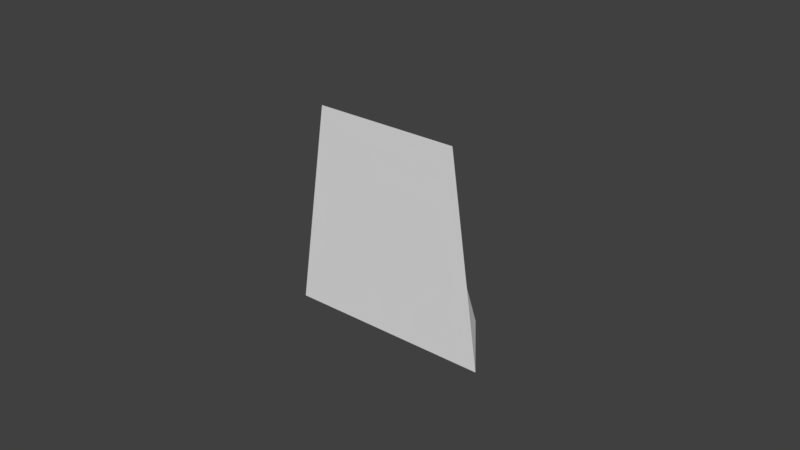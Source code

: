 # Source: ship.blend  (saved by Blender 2.78.0; exported with 4.5.12 LTS)
import bpy
from mathutils import Matrix  # noqa: F401  (used for matrix-valued properties, if any)

bpy.ops.wm.read_factory_settings(use_empty=True)
scene = bpy.context.scene
scene.name = 'Scene'

# ---- collections
col_collection_1 = bpy.data.collections.new('Collection 1'); scene.collection.children.link(col_collection_1)

# ---- world
world_world = bpy.data.worlds.new('World'); scene.world = world_world
world_world.color = (0.05088, 0.05088, 0.05088)
world_world.use_sun_shadow = False
world_world.sun_shadow_jitter_overblur = 0.0
world_world.cycles.sampling_method = 'MANUAL'

# ---- meshes
me_cube_001 = bpy.data.meshes.new('Cube.001')
me_cube_001.from_pydata([(0.03354, -0.006708, -0.03103), (0.02348, 0.006708, -0.02432), (0.02348, -0.006708, 0.03606), (0.008023, 0.006708, 0.01929), (-0.03354, -0.006708, -0.03103), (-0.02348, 0.006708, -0.02432), (-0.02348, -0.006708, 0.03606), (-0.008023, 0.006708, 0.01929)], [], [(0, 1, 3, 2), (2, 3, 7, 6), (6, 7, 5, 4), (4, 5, 1, 0), (2, 6, 4, 0), (7, 3, 1, 5)])
me_cube_001.use_remesh_preserve_volume = False
me_cube_001.use_remesh_preserve_attributes = False
me_cube_001.use_mirror_vertex_groups = False
me_cube_001.update()

# ---- objects
ob_ship = bpy.data.objects.new('Ship', me_cube_001)

# ---- transforms, parenting, visibility, modifiers, constraints
ob_ship.location = (0.0, 0.0, 0.0)
ob_ship.lineart.crease_threshold = 0.0

# ---- collection membership
col_collection_1.objects.link(ob_ship)

# ---- scene / render settings (as saved in the file)
scene.frame_start = 1; scene.frame_end = 250; scene.frame_set(0)
scene.render.engine = 'BLENDER_EEVEE_NEXT'
scene.render.resolution_percentage = 50
scene.render.dither_intensity = 0.0
scene.cycles.use_denoising = False
scene.cycles.samples = 128
scene.cycles.sampling_pattern = 'TABULATED_SOBOL'
scene.cycles.light_sampling_threshold = 0.0
scene.cycles.use_adaptive_sampling = False
scene.cycles.use_light_tree = False
scene.cycles.blur_glossy = 0.0
scene.cycles.sample_clamp_indirect = 0.0
scene.view_settings.view_transform = 'Standard'
bpy.context.view_layer.update()

# ---- added for rendering (the .blend has no active camera and no usable light): camera, sun
cam_auto = bpy.data.cameras.new('AutoCamera')
cam_auto.lens = 50.0
cam_auto.sensor_width = 36.0
cam_auto.clip_end = 1000.0
ob_auto_camera = bpy.data.objects.new('AutoCamera', cam_auto)
scene.collection.objects.link(ob_auto_camera)
ob_auto_camera.location = (0.185045, -0.222054, 0.150552)
ob_auto_camera.rotation_euler = (1.09748, -7.21219e-08, 0.694738)
scene.camera = ob_auto_camera
light_auto_sun = bpy.data.lights.new('AutoSun', 'SUN')
light_auto_sun.energy = 3.0
light_auto_sun.angle = 0.0523599
ob_auto_sun = bpy.data.objects.new('AutoSun', light_auto_sun)
scene.collection.objects.link(ob_auto_sun)
ob_auto_sun.rotation_euler = (0.872665, 0.174533, 0.523599)
bpy.context.view_layer.update()
